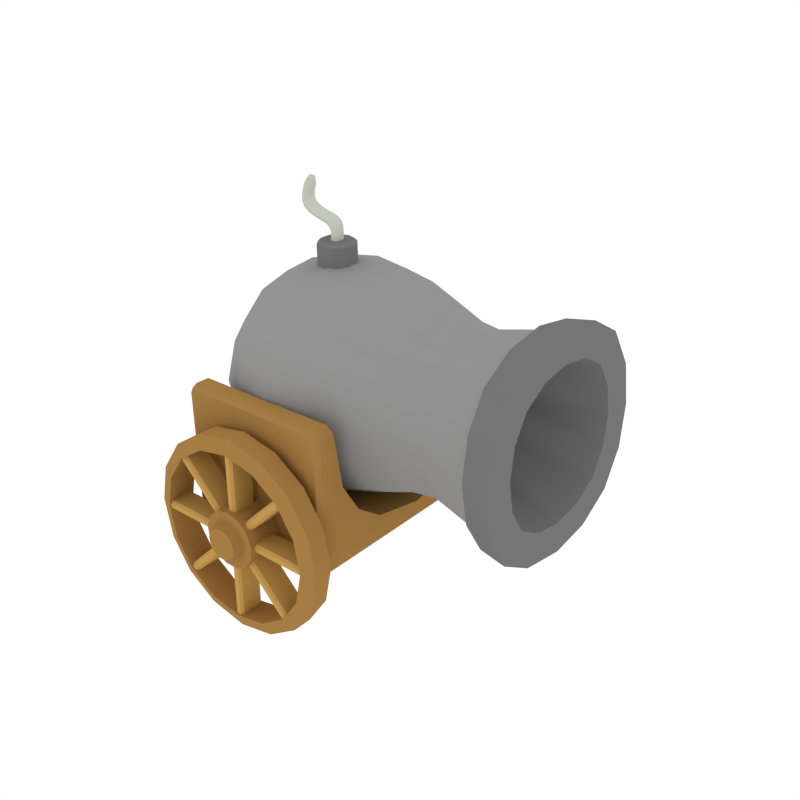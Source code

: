 # Source: Cannon.blend  (saved by Blender 2.79.0; exported with 4.5.12 LTS)
import bpy
from mathutils import Matrix  # noqa: F401  (used for matrix-valued properties, if any)

bpy.ops.wm.read_factory_settings(use_empty=True)
scene = bpy.context.scene
scene.name = 'Scene'

# ---- collections
col_collection_1 = bpy.data.collections.new('Collection 1'); scene.collection.children.link(col_collection_1)

# ---- materials (node trees are filled in below, after node groups)
mat_wood = bpy.data.materials.new('Wood')
mat_wood.alpha_threshold = 0.0
mat_wood.diffuse_color = (0.3757, 0.2029, 0.05871, 1.0)
mat_wood.roughness = 0.5
mat_darkmetal = bpy.data.materials.new('DarkMetal')
mat_darkmetal.alpha_threshold = 0.0
mat_darkmetal.diffuse_color = (0.2957, 0.2957, 0.2957, 1.0)
mat_darkmetal.roughness = 0.5
mat_metal = bpy.data.materials.new('Metal')
mat_metal.alpha_threshold = 0.0
mat_metal.diffuse_color = (0.1789, 0.1789, 0.1789, 1.0)
mat_metal.roughness = 0.5
mat_white = bpy.data.materials.new('White')
mat_white.alpha_threshold = 0.0
mat_white.diffuse_color = (0.5648, 0.5926, 0.5061, 1.0)
mat_white.roughness = 0.5
mat_wood_light = bpy.data.materials.new('Wood_Light')
mat_wood_light.alpha_threshold = 0.0
mat_wood_light.diffuse_color = (0.5382, 0.3147, 0.08693, 1.0)
mat_wood_light.roughness = 0.5

# ---- node groups
ng_auto_smooth = bpy.data.node_groups.new('Auto Smooth', 'GeometryNodeTree')
_s = ng_auto_smooth.interface.new_socket(name='Geometry', in_out='OUTPUT', socket_type='NodeSocketGeometry')
_s = ng_auto_smooth.interface.new_socket(name='Geometry', in_out='INPUT', socket_type='NodeSocketGeometry')
_s = ng_auto_smooth.interface.new_socket(name='Angle', in_out='INPUT', socket_type='NodeSocketFloat')
_s.subtype = 'ANGLE'
_s.min_value = 0.0
_s.max_value = 3.142
ng_auto_smooth.is_modifier = True
_N = ng_auto_smooth.nodes; _L = ng_auto_smooth.links
n0 = _N.new('NodeGroupOutput'); n0.name = 'Group Output'; n0.location = (480, -100)
n1 = _N.new('NodeGroupInput'); n1.name = 'Group Input'; n1.location = (-420, -300)
n2 = _N.new('NodeGroupInput'); n2.name = 'Group Input.001'; n2.location = (-60, -100)
n3 = _N.new('GeometryNodeSetShadeSmooth'); n3.name = 'Set Shade Smooth'; n3.location = (120, -100)
n3.domain = 'EDGE'
n4 = _N.new('GeometryNodeSetShadeSmooth'); n4.name = 'Set Shade Smooth.001'; n4.location = (300, -100)
n5 = _N.new('GeometryNodeInputMeshEdgeAngle'); n5.name = 'Edge Angle'; n5.location = (-420, -220)
n6 = _N.new('GeometryNodeInputEdgeSmooth'); n6.name = 'Is Edge Smooth'; n6.location = (-60, -160)
n7 = _N.new('GeometryNodeInputShadeSmooth'); n7.name = 'Is Face Smooth'; n7.location = (-240, -340)
n8 = _N.new('FunctionNodeBooleanMath'); n8.name = 'Boolean Math'; n8.location = (-60, -220)
n9 = _N.new('FunctionNodeCompare'); n9.name = 'Compare'; n9.location = (-240, -180)
n9.operation = 'LESS_EQUAL'
_L.new(n5.outputs[0], n9.inputs[0])
_L.new(n4.outputs[0], n0.inputs[0])
_L.new(n1.outputs[1], n9.inputs[1])
_L.new(n9.outputs[0], n8.inputs[0])
_L.new(n7.outputs[0], n8.inputs[1])
_L.new(n2.outputs[0], n3.inputs[0])
_L.new(n6.outputs[0], n3.inputs[1])
_L.new(n3.outputs[0], n4.inputs[0])
_L.new(n8.outputs[0], n3.inputs[2])
n0.is_active_output = True

# ---- material node trees

# ---- world
world_world = bpy.data.worlds.new('World'); scene.world = world_world
world_world.color = (1.0, 1.0, 1.0)
world_world.use_sun_shadow = False
world_world.sun_shadow_jitter_overblur = 0.0
world_world.cycles.sampling_method = 'NONE'
world_world.cycles.sample_map_resolution = 256

# ---- meshes
me_cube_048 = bpy.data.meshes.new('Cube.048')
me_cube_048.from_pydata([(-0.7577, 0.962, -0.2261), (-0.7577, 0.5113, -0.2261), (-0.7577, -2.836e-08, -0.2261), (-0.7577, -0.5113, -0.2261), (-0.7577, -0.962, -0.2261), (-0.7698, -0.962, 0.5102), (-0.7617, -0.5113, 0.01619), (-0.7601, -2.836e-08, -0.08261), (-0.7617, 0.5113, 0.01619), (-0.7698, 0.962, 0.5102), (0.7737, -1.057, -0.201), (0.7737, -0.962, -0.201), (0.7737, -0.5113, -0.201), (0.7737, -3.174e-08, -0.201), (0.7737, 0.5113, -0.201), (0.7737, 0.962, -0.201), (0.7617, 0.962, 0.5353), (0.7698, 0.5113, 0.0413), (0.7714, -3.173e-08, -0.0575), (0.7698, -0.5113, 0.0413), (0.7617, -0.962, 0.5353), (-0.7577, -0.7783, -0.2261), (-0.7648, -0.7783, 0.2079), (0.7737, -0.7783, -0.201), (0.7666, -0.7783, 0.233), (-0.7577, 0.7765, -0.2261), (-0.7648, 0.7765, 0.2059), (0.7737, 0.7765, -0.201), (0.7666, 0.7765, 0.231), (-0.7587, 1.057, -0.1646), (-0.6961, 1.057, -0.2251), (-0.7577, 0.9778, -0.2261), (-0.6961, -1.057, -0.2251), (-0.7587, -1.057, -0.1646), (-0.7577, -0.9778, -0.2261), (-0.7786, -1.057, 1.046), (-0.718, -1.057, 1.109), (-0.7786, -1.047, 1.047), (-0.718, 1.057, 1.109), (-0.7786, 1.057, 1.046), (-0.7786, 1.047, 1.047), (0.7122, 1.057, -0.202), (0.7727, 1.057, -0.1395), (0.7737, 0.9778, -0.201), (0.7529, 1.057, 1.071), (0.6903, 1.057, 1.132), (0.7529, 1.047, 1.072), (0.6903, -1.057, 1.132), (0.7529, -1.057, 1.071), (0.7529, -1.047, 1.072), (0.7316, -1.239, -0.1603), (0.7737, -1.185, -0.201), (-0.7176, -1.239, -0.1467), (-0.7587, -1.185, -0.1646), (-0.6797, -1.239, -0.1834), (-0.6961, -1.185, -0.2251), (-0.7002, -1.239, 1.068), (-0.718, -1.185, 1.109), (-0.7369, -1.239, 1.03), (-0.7786, -1.185, 1.046), (-0.6797, 1.239, -0.1834), (-0.6961, 1.185, -0.2251), (-0.7176, 1.239, -0.1467), (-0.7587, 1.185, -0.1646), (-0.7369, 1.239, 1.03), (-0.7786, 1.185, 1.046), (-0.7002, 1.239, 1.068), (-0.718, 1.185, 1.109), (0.7117, -1.239, 1.053), (0.7529, -1.185, 1.071), (0.6738, -1.239, 1.09), (0.6903, -1.185, 1.132), (0.731, 1.239, -0.123), (0.7727, 1.185, -0.1395), (0.6943, 1.239, -0.1609), (0.7122, 1.185, -0.202), (0.6738, 1.239, 1.09), (0.6903, 1.185, 1.132), (0.7117, 1.239, 1.053), (0.7529, 1.185, 1.071), (-0.9146, 0.4157, 1.395), (0.3284, 0.9318, 1.4), (1.042, 0.3106, 0.2875), (-0.3751, -0.9318, 1.388), (0.3502, -0.3999, 0.0682), (-0.3838, -0.3999, 1.92), (2.203, -0.4028, 1.969), (1.018, -0.3106, 1.735), (1.025, 0.7238, 1.322), (1.035, -0.7238, 0.7007), (2.212, 0.9386, 1.433), (2.225, -0.9386, 0.628), (2.234, 0.4028, 0.09229), (1.791, 0.3305, 0.2535), (1.784, -0.7702, 0.693), (1.773, 0.7702, 1.354), (1.766, -0.3305, 1.794), (1.784, 0.7702, 0.693), (1.773, -0.7702, 1.354), (2.212, -0.9386, 1.433), (2.225, 0.9386, 0.628), (1.025, -0.7238, 1.322), (1.035, 0.7238, 0.7007), (-0.362, -0.9318, 0.5885), (0.3415, 0.9318, 0.6), (-0.901, 0.4157, 0.5638), (-0.901, -0.4157, 0.5638), (1.766, 0.3305, 1.794), (1.791, -0.3305, 0.2535), (2.234, -0.4028, 0.09229), (1.018, 0.3106, 1.735), (2.203, 0.4028, 1.969), (-0.3838, 0.3999, 1.92), (0.3502, 0.3999, 0.0682), (1.042, -0.3106, 0.2875), (-0.9146, -0.4157, 1.395), (-0.3533, 0.3999, 0.05667), (0.3197, 0.3999, 1.931), (-0.362, 0.9318, 0.5885), (0.3415, -0.9318, 0.6), (0.3197, -0.3999, 1.931), (-0.3533, -0.3999, 0.05667), (0.3284, -0.9318, 1.4), (-0.3751, 0.9318, 1.388), (1.426, -0.238, 1.256), (1.434, -0.238, 0.7798), (1.434, 0.238, 0.7798), (1.426, 0.238, 1.256), (2.23, 0.6642, 0.7459), (2.215, -0.285, 1.695), (2.221, 0.6642, 1.316), (2.215, 0.285, 1.695), (2.237, -0.285, 0.3668), (2.221, -0.6642, 1.316), (2.23, -0.6642, 0.7459), (2.237, 0.285, 0.3668), (-0.6653, -0.3823, 0.2307), (-0.6839, -0.7526, 1.366), (-0.69, 0.3823, 1.736), (-0.6714, 0.7526, 0.601), (-0.3055, 0.7328, 0.2565), (0.3441, 0.7328, 1.733), (0.692, 0.8296, 0.6496), (0.6998, 0.356, 0.1761), (0.6726, -0.356, 1.835), (0.692, -0.8296, 0.6496), (0.3681, -0.7328, 0.2675), (-0.3296, -0.7328, 1.722), (1.392, 0.6815, 0.7246), (1.398, 0.2925, 0.3356), (1.376, -0.2925, 1.699), (1.392, -0.6815, 0.7246), (1.039, 0.5692, 0.4421), (1.039, -0.5692, 0.4421), (1.021, -0.5692, 1.58), (1.021, 0.5692, 1.58), (2.249, 0.915, 0.6385), (2.257, 0.3927, 0.1163), (2.227, -0.3927, 1.946), (2.249, -0.915, 0.6385), (2.207, -0.7381, 1.769), (1.769, 0.6057, 1.629), (1.789, 0.6057, 0.4179), (2.231, -0.7381, 0.2927), (1.769, -0.6057, 1.629), (2.207, 0.7381, 1.769), (2.231, 0.7381, 0.2927), (1.789, -0.6057, 0.4179), (1.941, -0.3547, 0.1995), (1.922, -0.8266, 1.381), (1.934, 0.8266, 0.6713), (1.914, 0.3547, 1.852), (-0.6714, -0.7526, 0.601), (-0.6839, 0.7526, 1.366), (0.6804, 0.8296, 1.362), (0.6804, -0.8296, 1.362), (1.382, 0.6815, 1.31), (1.382, -0.6815, 1.31), (2.236, 0.915, 1.424), (2.236, -0.915, 1.424), (1.934, -0.8266, 0.6713), (1.922, 0.8266, 1.381), (1.779, 0.8247, 1.024), (1.779, -0.8247, 1.024), (2.219, -1.005, 1.031), (2.219, 1.005, 1.031), (1.03, -0.7751, 1.011), (1.03, 0.7751, 1.011), (-0.4196, -0.9978, 0.9875), (0.3138, 0.9978, 0.9995), (-1.003, 0.4452, 0.9779), (-0.6653, 0.3823, 0.2307), (-0.69, -0.3823, 1.736), (0.6998, -0.356, 0.1761), (0.6726, 0.356, 1.835), (1.398, -0.2925, 0.3356), (1.376, 0.2925, 1.699), (2.257, -0.3927, 0.1163), (2.227, 0.3927, 1.946), (1.941, 0.3547, 0.1995), (1.914, -0.3547, 1.852), (-1.003, -0.4452, 0.9779), (-0.9959, -2.927e-08, 0.5328), (1.765, -3.538e-08, 1.848), (1.792, -3.541e-08, 0.1989), (2.235, -3.638e-08, 0.0258), (1.017, -3.373e-08, 1.786), (2.202, -3.635e-08, 2.036), (0.2975, -3.215e-08, 1.997), (-0.4032, -3.057e-08, -0.01017), (1.043, -3.376e-08, 0.2363), (-1.01, -2.926e-08, 1.423), (0.3681, 0.7328, 0.2675), (-0.3296, 0.7328, 1.722), (-0.3055, -0.7328, 0.2565), (0.3441, -0.7328, 1.733), (0.3138, -0.9978, 0.9995), (-0.4196, 0.9978, 0.9875), (-0.436, -3.053e-08, 1.985), (0.3302, -3.219e-08, 0.001854), (-0.002347, 0.4214, 0.01227), (-0.03454, 0.4214, 1.976), (-0.01154, 0.9819, 0.5727), (-0.01154, -0.9819, 0.5727), (-0.03454, -0.4214, 1.976), (-0.002347, -0.4214, 0.01227), (-0.02535, -0.9819, 1.415), (-0.02535, 0.9819, 1.415), (2.217, -0.5223, 1.553), (2.234, -0.5223, 0.5086), (1.53, 0.4383, 0.7974), (1.533, 0.222, 0.5812), (1.519, -0.222, 1.458), (1.53, -0.4383, 0.7974), (1.523, 0.4383, 1.241), (1.523, -0.4383, 1.241), (1.43, -0.2549, 1.018), (1.533, -0.222, 0.5812), (1.519, 0.222, 1.458), (1.43, 0.2548, 1.018), (1.434, -3.463e-08, 0.763), (1.426, -3.462e-08, 1.273), (2.217, 0.5223, 1.553), (2.226, 0.7112, 1.031), (2.226, -0.7112, 1.031), (2.237, -3.639e-08, 0.3197), (2.234, 0.5223, 0.5086), (2.214, -3.637e-08, 1.742), (-0.5503, -0.6359, 0.3493), (-0.5711, -0.6359, 1.621), (-0.5503, 0.6359, 0.3493), (-0.5711, 0.6359, 1.621), (0.7022, -0.6525, 0.3533), (0.6808, -0.6525, 1.658), (0.7022, 0.6525, 0.3533), (0.6808, 0.6525, 1.658), (1.378, 0.536, 1.553), (1.396, 0.536, 0.4812), (1.396, -0.536, 0.4812), (1.378, -0.536, 1.553), (2.23, 0.7196, 1.751), (2.254, 0.7196, 0.3116), (2.254, -0.7196, 0.3116), (2.23, -0.7196, 1.751), (1.917, -0.65, 1.676), (1.917, 0.65, 1.676), (1.938, 0.65, 0.376), (1.938, -0.65, 0.376), (-0.7441, -0.8059, 0.9822), (-0.7441, 0.8059, 0.9822), (0.6809, 0.8884, 1.006), (0.6809, -0.8884, 1.006), (1.387, 0.7298, 1.017), (1.387, -0.7298, 1.017), (2.242, 0.9798, 1.031), (2.242, -0.9798, 1.031), (1.928, -0.8851, 1.026), (1.928, 0.8851, 1.026), (-0.7309, -2.985e-08, 0.1763), (-0.7573, -2.982e-08, 1.788), (0.6955, -3.299e-08, 0.1172), (0.6663, -3.296e-08, 1.894), (1.399, -3.675e-08, 0.2874), (1.375, -3.231e-08, 1.747), (2.258, -3.65e-08, 0.05144), (2.226, -3.646e-08, 2.011), (1.942, -3.574e-08, 0.141), (1.913, -3.571e-08, 1.911), (1.526, 0.4693, 1.019), (-1.116, -2.902e-08, 0.9761), (0.03339, 0.7722, 0.2226), (0.008066, 0.7722, 1.767), (0.03339, -0.7722, 0.2226), (0.008066, -0.7722, 1.767), (-0.05762, -1.051, 0.9934), (-0.05762, 1.051, 0.9934), (-0.07485, -3.133e-08, 2.045), (-0.04038, -3.137e-08, -0.05793), (1.607, 0.3744, 0.6462), (1.534, -3.528e-08, 0.5501), (1.519, -3.532e-08, 1.489), (1.595, -0.3744, 1.395), (1.526, -0.4693, 1.019), (1.607, -0.3744, 0.6462), (1.595, 0.3744, 1.395), (1.43, -3.517e-08, 1.018), (1.951, -0.3848, 1.923), (1.959, 0.8968, 1.411), (1.972, -0.8968, 0.6418), (1.98, 0.3848, 0.1299), (1.959, -0.8968, 1.411), (1.972, 0.8968, 0.6418), (1.98, -0.3848, 0.1299), (1.951, 0.3848, 1.923), (1.954, -0.7053, 1.732), (1.977, -0.7053, 0.3214), (1.954, 0.7053, 1.732), (1.977, 0.7053, 0.3214), (1.965, -0.9603, 1.027), (1.965, 0.9603, 1.027), (1.981, -3.582e-08, 0.06642), (1.95, -3.579e-08, 1.987), (-0.1241, 0.1791, 1.859), (-0.01886, 0.1449, 1.862), (0.04619, 0.05536, 1.864), (0.04619, -0.05536, 1.864), (-0.01886, -0.1449, 1.862), (-0.1241, -0.1791, 1.859), (-0.2294, -0.1449, 1.856), (-0.2944, -0.05536, 1.855), (-0.2944, 0.05536, 1.855), (-0.2294, 0.1449, 1.856), (-0.1334, 0.1521, 2.217), (-0.1328, 0.1791, 2.192), (-0.04405, 0.1231, 2.22), (-0.02752, 0.1449, 2.194), (0.01119, 0.04701, 2.221), (0.03753, 0.05536, 2.196), (0.01119, -0.04701, 2.221), (0.03753, -0.05536, 2.196), (-0.04405, -0.1231, 2.22), (-0.02752, -0.1449, 2.194), (-0.1334, -0.1521, 2.217), (-0.1328, -0.1791, 2.192), (-0.2228, -0.1231, 2.215), (-0.238, -0.1449, 2.189), (-0.2781, -0.04701, 2.213), (-0.3031, -0.05536, 2.187), (-0.2781, 0.04701, 2.213), (-0.3031, 0.05536, 2.187), (-0.2228, 0.1231, 2.215), (-0.238, 0.1449, 2.189), (-0.2247, -4.397e-08, 2.442), (-0.2463, 0.06089, 2.4), (-0.1258, 0.06089, 2.254), (-0.08139, -4.346e-08, 2.268), (-0.1701, -4.707e-08, 2.241), (-0.3824, 0.06089, 2.44), (-0.2463, -0.06089, 2.4), (-0.1258, -0.06089, 2.254), (-0.3923, -9.292e-08, 2.651), (-0.3824, -0.06089, 2.44), (-0.3553, -3.931e-08, 2.479), (-0.4094, -3.495e-08, 2.401), (-0.4019, -1.122e-07, 2.737), (-0.4677, -9.393e-08, 2.665), (-0.43, 0.06089, 2.658), (-0.43, -0.06089, 2.658), (-0.4565, -0.06089, 2.524), (-0.4565, 0.06089, 2.524), (-0.5004, -5.222e-08, 2.498), (-0.4127, -5.822e-08, 2.55), (-0.1508, -0.06089, 2.361), (-0.1873, -4.853e-08, 2.322), (-0.1508, 0.06089, 2.361), (-0.1142, -5.002e-08, 2.4), (-0.2679, -4.018e-08, 2.358), (-0.1327, -0.06089, 2.175), (-0.1785, -3.777e-08, 2.185), (-0.1327, 0.06089, 2.175), (-0.08698, -3.231e-08, 2.165), (-0.3121, -0.06089, 2.415), (-0.3307, -3.729e-08, 2.373), (-0.3121, 0.06089, 2.415), (-0.2934, -4.073e-08, 2.457), (-0.4372, -0.06089, 2.475), (-0.4754, -3.823e-08, 2.442), (-0.4372, 0.06089, 2.475), (-0.3989, -4.379e-08, 2.508), (-0.3621, 0.04567, 2.469), (-0.4027, 0.04567, 2.41), (-0.4027, -0.04567, 2.41), (-0.3621, -0.04567, 2.469), (-0.409, -0.04567, 2.717), (-0.4328, -1.097e-07, 2.734), (-0.409, 0.04567, 2.717), (-0.3851, -1.054e-07, 2.7), (-0.4017, -0.04567, 2.653), (-0.4236, 0.04567, 2.543), (-0.4583, 0.04567, 2.663), (-0.4894, -0.04567, 2.505), (-0.4236, -0.04567, 2.543), (-0.4017, 0.04567, 2.653), (-0.4894, 0.04567, 2.505), (-0.4583, -0.04567, 2.663), (-0.4507, -0.06089, 2.585), (-0.4507, 0.06089, 2.585), (-0.4944, -7.232e-08, 2.572), (-0.407, -7.661e-08, 2.598), (-0.1782, -0.04567, 2.332), (-0.1907, -0.06089, 2.384), (-0.1234, -0.04567, 2.39), (-0.1285, -0.06089, 2.321), (-0.1782, 0.04567, 2.332), (-0.2202, -4.386e-08, 2.344), (-0.1702, -5.075e-08, 2.289), (-0.1234, 0.04567, 2.39), (-0.1907, 0.06089, 2.384), (-0.1285, 0.06089, 2.321), (-0.1611, -4.756e-08, 2.425), (-0.08681, -4.933e-08, 2.353), (-0.2625, -0.04567, 2.368), (-0.2625, 0.04567, 2.368), (-0.159, 0.04567, 2.244), (-0.159, -0.04567, 2.244), (-0.09248, 0.04567, 2.265), (-0.2301, 0.04567, 2.431), (-0.2301, -0.04567, 2.431), (-0.09248, -0.04567, 2.265), (-0.1671, 0.04567, 2.183), (-0.1671, -0.04567, 2.183), (-0.09842, 0.04567, 2.168), (-0.09842, -0.04567, 2.168), (-0.3261, -0.04567, 2.384), (-0.2981, -0.04567, 2.447), (-0.3261, 0.04567, 2.384), (-0.2981, 0.04567, 2.447), (-0.4659, -0.04567, 2.45), (-0.4085, -0.04567, 2.5), (-0.4659, 0.04567, 2.45), (-0.4085, 0.04567, 2.5), (-0.4334, -0.03383, 2.711), (-0.3954, -0.03383, 2.692), (-0.4334, 0.03383, 2.711), (-0.3954, 0.03383, 2.692), (-0.4179, -0.04567, 2.595), (-0.4179, 0.04567, 2.595), (-0.4835, 0.04567, 2.576), (-0.4835, -0.04567, 2.576), (-0.1598, 0.04567, 2.297), (-0.2128, 0.04567, 2.354), (-0.1598, -0.04567, 2.297), (-0.2128, -0.04567, 2.354), (-0.09724, 0.04567, 2.345), (-0.1685, 0.04567, 2.415), (-0.1685, -0.04567, 2.415), (-0.09724, -0.04567, 2.345)], [], [(47, 71, 69, 48), (60, 62, 64, 66, 76, 78, 72, 74), (77, 45, 44, 79), (50, 68, 70, 56, 58, 52, 54), (61, 30, 29, 63), (29, 39, 65, 63), (32, 10, 51, 55), (43, 42, 44, 46, 16, 15), (28, 26, 8, 17), (17, 8, 7, 18), (18, 7, 6, 19), (24, 22, 5, 20), (46, 45, 38, 40, 9, 16), (38, 67, 65, 39), (34, 33, 35, 37, 5, 4), (25, 27, 14, 1), (1, 14, 13, 2), (2, 13, 12, 3), (21, 23, 11, 4), (20, 5, 37, 36, 47, 49), (0, 9, 40, 39, 29, 31), (11, 20, 49, 48, 10), (27, 28, 17, 14), (14, 17, 18, 13), (13, 18, 19, 12), (23, 24, 20, 11), (32, 55, 53, 33), (4, 11, 10, 32, 34), (21, 22, 6, 3), (3, 6, 7, 2), (2, 7, 8, 1), (25, 26, 9, 0), (31, 30, 41, 43, 15, 0), (4, 5, 22, 21), (12, 19, 24, 23), (3, 12, 23, 21), (19, 6, 22, 24), (1, 8, 26, 25), (15, 16, 28, 27), (0, 15, 27, 25), (16, 9, 26, 28), (29, 30, 31), (32, 33, 34), (35, 36, 37), (38, 39, 40), (41, 42, 43), (44, 45, 46), (47, 48, 49), (53, 59, 35, 33), (77, 67, 38, 45), (73, 79, 44, 42), (41, 75, 73, 42), (61, 75, 41, 30), (47, 36, 57, 71), (57, 36, 35, 59), (54, 52, 53, 55), (66, 64, 65, 67), (74, 72, 73, 75), (70, 68, 69, 71), (62, 60, 61, 63), (58, 56, 57, 59), (78, 76, 77, 79), (52, 58, 59, 53), (55, 51, 50, 54), (51, 69, 68, 50), (71, 57, 56, 70), (75, 61, 60, 74), (63, 65, 64, 62), (67, 77, 76, 66), (79, 73, 72, 78), (10, 48, 69, 51), (80, 190, 289, 211), (80, 211, 279, 138), (80, 138, 251, 173), (80, 173, 269, 190), (81, 189, 295, 227), (81, 227, 291, 141), (81, 141, 255, 174), (81, 174, 270, 189), (82, 210, 280, 143), (82, 152, 257, 149), (82, 149, 282, 210), (83, 188, 294, 226), (83, 226, 293, 147), (83, 147, 249, 137), (83, 137, 268, 188), (84, 225, 297, 219), (84, 219, 280, 193), (84, 193, 252, 146), (84, 146, 292, 225), (85, 224, 296, 218), (85, 218, 279, 192), (85, 192, 249, 147), (85, 147, 293, 224), (306, 321, 287, 200), (306, 200, 264, 314), (86, 160, 263, 158), (86, 158, 285, 207), (82, 143, 254, 152), (87, 206, 281, 144), (87, 154, 259, 150), (87, 150, 283, 206), (87, 144, 253, 154), (88, 187, 270, 174), (88, 155, 256, 176), (88, 176, 272, 187), (88, 174, 255, 155), (89, 186, 271, 145), (89, 153, 258, 151), (89, 151, 273, 186), (307, 319, 277, 181), (307, 181, 265, 316), (90, 165, 260, 178), (90, 178, 274, 185), (308, 318, 276, 180), (308, 180, 267, 315), (91, 163, 262, 159), (91, 159, 275, 184), (309, 320, 286, 199), (309, 199, 266, 317), (92, 166, 261, 157), (92, 157, 284, 205), (93, 204, 282, 149), (93, 149, 257, 162), (93, 162, 266, 199), (93, 199, 286, 204), (94, 183, 273, 151), (94, 151, 258, 167), (94, 167, 267, 180), (94, 180, 276, 183), (95, 182, 272, 176), (95, 176, 256, 161), (95, 161, 265, 181), (95, 181, 277, 182), (96, 203, 283, 150), (96, 150, 259, 164), (96, 164, 264, 200), (96, 200, 287, 203), (97, 162, 257, 148), (97, 148, 272, 182), (97, 182, 277, 170), (97, 170, 266, 162), (98, 164, 259, 177), (98, 177, 273, 183), (98, 183, 276, 169), (98, 169, 264, 164), (310, 314, 264, 169), (310, 169, 276, 318), (99, 184, 275, 179), (99, 179, 263, 160), (311, 317, 266, 170), (311, 170, 277, 319), (100, 185, 274, 156), (100, 156, 261, 166), (89, 145, 252, 153), (101, 154, 253, 175), (101, 186, 273, 177), (101, 177, 259, 154), (101, 175, 271, 186), (102, 152, 254, 142), (102, 187, 272, 148), (102, 148, 257, 152), (103, 214, 292, 223), (103, 223, 294, 188), (103, 188, 268, 172), (103, 172, 248, 214), (104, 212, 290, 222), (104, 222, 295, 189), (104, 189, 270, 142), (104, 142, 254, 212), (105, 191, 278, 202), (105, 202, 289, 190), (105, 190, 269, 139), (105, 139, 250, 191), (106, 136, 248, 172), (106, 172, 268, 201), (106, 201, 289, 202), (106, 202, 278, 136), (107, 161, 256, 196), (107, 196, 283, 203), (107, 203, 287, 171), (107, 171, 265, 161), (108, 167, 258, 195), (108, 195, 282, 204), (108, 204, 286, 168), (108, 168, 267, 167), (312, 315, 267, 168), (312, 168, 286, 320), (109, 205, 284, 197), (109, 197, 262, 163), (102, 142, 270, 187), (110, 155, 255, 194), (110, 206, 283, 196), (110, 196, 256, 155), (313, 316, 265, 171), (313, 171, 287, 321), (111, 207, 285, 198), (111, 198, 260, 165), (112, 221, 291, 213), (112, 213, 251, 138), (112, 138, 279, 218), (112, 218, 296, 221), (113, 220, 290, 212), (113, 212, 254, 143), (113, 143, 280, 219), (113, 219, 297, 220), (110, 194, 281, 206), (114, 153, 252, 193), (114, 210, 282, 195), (114, 195, 258, 153), (115, 201, 268, 137), (115, 137, 249, 192), (115, 192, 279, 211), (115, 211, 289, 201), (116, 191, 250, 140), (116, 140, 290, 220), (116, 220, 297, 209), (116, 209, 278, 191), (117, 194, 255, 141), (117, 141, 291, 221), (117, 221, 296, 208), (117, 208, 281, 194), (118, 140, 250, 139), (118, 139, 269, 217), (118, 217, 295, 222), (118, 222, 290, 140), (119, 146, 252, 145), (119, 145, 271, 216), (119, 216, 294, 223), (119, 223, 292, 146), (120, 144, 281, 208), (120, 208, 296, 224), (120, 224, 293, 215), (120, 215, 253, 144), (121, 136, 278, 209), (121, 209, 297, 225), (121, 225, 292, 214), (121, 214, 248, 136), (122, 216, 271, 175), (122, 175, 253, 215), (122, 215, 293, 226), (122, 226, 294, 216), (123, 217, 269, 173), (123, 173, 251, 213), (123, 213, 291, 227), (123, 227, 295, 217), (134, 229, 303, 233), (231, 299, 245, 135), (133, 244, 302, 235), (233, 302, 244, 134), (132, 245, 299, 237), (235, 301, 228, 133), (131, 247, 300, 238), (237, 303, 229, 132), (243, 128, 156, 274), (124, 236, 305, 241), (124, 241, 300, 232), (124, 232, 301, 235), (124, 235, 302, 236), (125, 237, 299, 240), (125, 240, 305, 236), (125, 236, 302, 233), (125, 233, 303, 237), (126, 231, 298, 230), (126, 230, 288, 239), (126, 239, 305, 240), (126, 240, 299, 231), (127, 239, 288, 234), (127, 234, 304, 238), (127, 238, 300, 241), (127, 241, 305, 239), (130, 242, 304, 234), (238, 304, 242, 131), (129, 228, 301, 232), (234, 288, 243, 130), (128, 243, 288, 230), (232, 300, 247, 129), (230, 298, 246, 128), (157, 135, 245, 284), (156, 128, 246, 261), (263, 228, 129, 158), (159, 134, 244, 275), (179, 133, 228, 263), (178, 130, 243, 274), (247, 131, 198, 285), (284, 245, 132, 197), (198, 131, 242, 260), (244, 133, 179, 275), (197, 132, 229, 262), (229, 134, 159, 262), (260, 242, 130, 178), (246, 135, 157, 261), (158, 129, 247, 285), (111, 313, 321, 207), (111, 165, 316, 313), (109, 312, 320, 205), (109, 163, 315, 312), (100, 311, 319, 185), (100, 166, 317, 311), (99, 310, 318, 184), (99, 160, 314, 310), (92, 309, 317, 166), (92, 205, 320, 309), (91, 308, 315, 163), (91, 184, 318, 308), (90, 307, 316, 165), (90, 185, 319, 307), (86, 306, 314, 160), (86, 207, 321, 306), (135, 246, 298, 231), (331, 351, 333, 322), (324, 337, 339, 325), (325, 339, 341, 326), (326, 341, 343, 327), (327, 343, 345, 328), (328, 345, 347, 329), (329, 347, 349, 330), (330, 349, 351, 331), (322, 333, 335, 323), (323, 335, 337, 324), (322, 323, 324, 325, 326, 327, 328, 329, 330, 331), (335, 333, 332, 334), (337, 335, 334, 336), (339, 337, 336, 338), (341, 339, 338, 340), (343, 341, 340, 342), (345, 343, 342, 344), (347, 345, 344, 346), (349, 347, 346, 348), (351, 349, 348, 350), (333, 351, 350, 332), (334, 332, 350, 348, 346, 344, 342, 340, 338, 336), (352, 419, 454, 426), (352, 427, 455, 419), (352, 384, 434, 427), (352, 426, 436, 384), (353, 417, 450, 422), (353, 426, 454, 417), (353, 383, 436, 426), (353, 422, 435, 383), (354, 425, 431, 379), (354, 418, 453, 425), (354, 423, 449, 418), (354, 379, 429, 423), (355, 428, 432, 380), (355, 420, 456, 428), (355, 425, 453, 420), (355, 380, 431, 425), (356, 423, 429, 378), (356, 415, 449, 423), (356, 424, 451, 415), (356, 378, 430, 424), (357, 383, 435, 390), (357, 389, 436, 383), (357, 387, 440, 389), (357, 390, 439, 387), (358, 410, 455, 427), (358, 421, 452, 410), (358, 381, 433, 421), (358, 427, 434, 381), (359, 424, 430, 377), (359, 412, 451, 424), (359, 428, 456, 412), (359, 377, 432, 428), (360, 408, 446, 402), (360, 397, 445, 408), (360, 396, 442, 397), (360, 402, 444, 396), (361, 381, 434, 392), (361, 391, 433, 381), (361, 385, 437, 391), (361, 392, 438, 385), (362, 384, 436, 389), (362, 392, 434, 384), (362, 388, 438, 392), (362, 389, 440, 388), (363, 382, 433, 391), (363, 390, 435, 382), (363, 386, 439, 390), (363, 391, 437, 386), (364, 395, 443, 394), (364, 396, 444, 395), (364, 393, 442, 396), (364, 394, 441, 393), (365, 407, 448, 404), (365, 399, 447, 407), (365, 394, 443, 399), (365, 404, 441, 394), (366, 406, 447, 399), (366, 402, 446, 406), (366, 395, 444, 402), (366, 399, 443, 395), (367, 405, 445, 397), (367, 404, 448, 405), (367, 393, 441, 404), (367, 397, 442, 393), (368, 385, 438, 401), (368, 400, 437, 385), (368, 405, 448, 400), (368, 401, 445, 405), (369, 387, 439, 403), (369, 398, 440, 387), (369, 406, 446, 398), (369, 403, 447, 406), (370, 386, 437, 400), (370, 403, 439, 386), (370, 407, 447, 403), (370, 400, 448, 407), (371, 388, 440, 398), (371, 401, 438, 388), (371, 408, 445, 401), (371, 398, 446, 408), (372, 410, 452, 409), (372, 411, 455, 410), (372, 412, 456, 411), (372, 409, 451, 412), (373, 414, 450, 413), (373, 409, 452, 414), (373, 415, 451, 409), (373, 413, 449, 415), (374, 417, 454, 416), (374, 413, 450, 417), (374, 418, 449, 413), (374, 416, 453, 418), (375, 419, 455, 411), (375, 416, 454, 419), (375, 420, 453, 416), (375, 411, 456, 420), (376, 414, 452, 421), (376, 422, 450, 414), (376, 382, 435, 422), (376, 421, 433, 382), (114, 193, 280, 210)])
me_cube_048.polygons.foreach_set('use_smooth', [True] * 433)
me_cube_048.polygons.foreach_set('material_index', [0, 0, 0, 0, 0, 0, 0, 0, 0, 0, 0, 0, 0, 0, 0, 0, 0, 0, 0, 0, 0, 0, 0, 0, 0, 0, 0, 0, 0, 0, 0, 0, 0, 0, 0, 0, 0, 0, 0, 0, 0, 0, 0, 0, 0, 0, 0, 0, 0, 0, 0, 0, 0, 0, 0, 0, 0, 0, 0, 0, 0, 0, 0, 0, 0, 0, 0, 0, 0, 0, 0, 1, 1, 1, 1, 1, 1, 1, 1, 1, 1, 1, 1, 1, 1, 1, 1, 1, 1, 1, 1, 1, 1, 1, 2, 2, 2, 2, 1, 1, 1, 1, 1, 1, 1, 1, 1, 1, 1, 1, 2, 2, 2, 2, 2, 2, 2, 2, 2, 2, 2, 2, 1, 1, 1, 1, 1, 1, 1, 1, 1, 1, 1, 1, 1, 1, 1, 1, 1, 1, 1, 1, 1, 1, 1, 1, 2, 2, 2, 2, 2, 2, 2, 2, 1, 1, 1, 1, 1, 1, 1, 1, 1, 1, 1, 1, 1, 1, 1, 1, 1, 1, 1, 1, 1, 1, 1, 1, 1, 1, 1, 1, 1, 1, 1, 1, 2, 2, 2, 2, 1, 1, 1, 1, 2, 2, 2, 2, 1, 1, 1, 1, 1, 1, 1, 1, 1, 1, 1, 1, 1, 1, 1, 1, 1, 1, 1, 1, 1, 1, 1, 1, 1, 1, 1, 1, 1, 1, 1, 1, 1, 1, 1, 1, 1, 1, 1, 1, 1, 1, 1, 1, 1, 1, 1, 1, 2, 2, 2, 2, 2, 2, 2, 2, 2, 2, 2, 2, 2, 2, 2, 2, 2, 2, 2, 2, 2, 2, 2, 2, 2, 2, 2, 2, 2, 2, 2, 2, 2, 2, 2, 2, 2, 2, 2, 2, 2, 2, 2, 2, 2, 2, 2, 2, 2, 2, 2, 2, 2, 2, 2, 2, 2, 2, 2, 2, 2, 2, 2, 2, 2, 2, 2, 2, 2, 2, 2, 2, 2, 2, 2, 2, 2, 2, 2, 2, 2, 2, 2, 2, 2, 2, 3, 3, 3, 3, 3, 3, 3, 3, 3, 3, 3, 3, 3, 3, 3, 3, 3, 3, 3, 3, 3, 3, 3, 3, 3, 3, 3, 3, 3, 3, 3, 3, 3, 3, 3, 3, 3, 3, 3, 3, 3, 3, 3, 3, 3, 3, 3, 3, 3, 3, 3, 3, 3, 3, 3, 3, 3, 3, 3, 3, 3, 3, 3, 3, 3, 3, 3, 3, 3, 3, 3, 3, 3, 3, 3, 3, 3, 3, 3, 3, 3, 3, 3, 3, 3, 3, 3, 3, 3, 3, 3, 3, 3, 3, 3, 3, 3, 3, 3, 3, 1])
me_cube_048.materials.append(mat_wood)
me_cube_048.materials.append(mat_darkmetal)
me_cube_048.materials.append(mat_metal)
me_cube_048.materials.append(mat_white)
me_cube_048.use_remesh_preserve_volume = False
me_cube_048.use_remesh_preserve_attributes = False
me_cube_048.use_mirror_vertex_groups = False
me_cube_048.update()
me_cylinder_004 = bpy.data.meshes.new('Cylinder.004')
me_cylinder_004.from_pydata([(-3.883e-07, -1.542, -0.8075), (0.309, -1.542, -0.746), (0.309, -1.267, -0.746), (-3.883e-07, -1.267, -0.8075), (0.571, -1.542, -0.571), (0.571, -1.267, -0.571), (0.746, -1.542, -0.309), (0.746, -1.267, -0.309), (0.8075, -1.542, 2.118e-07), (0.8075, -1.267, 2.118e-07), (0.746, -1.542, 0.309), (0.746, -1.267, 0.309), (0.571, -1.542, 0.571), (0.571, -1.267, 0.571), (0.309, -1.542, 0.746), (0.309, -1.267, 0.746), (-2.648e-07, -1.542, 0.8075), (-2.648e-07, -1.267, 0.8075), (-0.309, -1.542, 0.746), (-0.309, -1.267, 0.746), (-0.571, -1.542, 0.571), (-0.571, -1.267, 0.571), (-0.746, -1.542, 0.309), (-0.746, -1.267, 0.309), (-0.8075, -1.542, 2.118e-07), (-0.8075, -1.267, 2.118e-07), (-0.746, -1.542, -0.309), (-0.746, -1.267, -0.309), (-0.571, -1.542, -0.571), (-0.571, -1.267, -0.571), (-0.309, -1.542, -0.746), (-0.309, -1.267, -0.746), (-3.883e-07, -1.542, -0.8621), (-4.06e-07, -1.496, -0.9367), (-4.06e-07, -1.314, -0.9367), (-3.883e-07, -1.267, -0.8621), (0.3585, -1.496, -0.8654), (0.3299, -1.542, -0.7965), (0.3299, -1.267, -0.7965), (0.3585, -1.314, -0.8654), (0.6624, -1.496, -0.6624), (0.6096, -1.542, -0.6096), (0.6096, -1.267, -0.6096), (0.6624, -1.314, -0.6624), (0.8654, -1.496, -0.3585), (0.7965, -1.542, -0.3299), (0.7965, -1.267, -0.3299), (0.8654, -1.314, -0.3585), (0.9367, -1.496, 2.118e-07), (0.8621, -1.542, 2.118e-07), (0.8621, -1.267, 2.118e-07), (0.9367, -1.314, 2.118e-07), (0.8654, -1.496, 0.3585), (0.7965, -1.542, 0.3299), (0.7965, -1.267, 0.3299), (0.8654, -1.314, 0.3585), (0.6624, -1.496, 0.6624), (0.6096, -1.542, 0.6096), (0.6096, -1.267, 0.6096), (0.6624, -1.314, 0.6624), (0.3585, -1.496, 0.8654), (0.3299, -1.542, 0.7965), (0.3299, -1.267, 0.7965), (0.3585, -1.314, 0.8654), (-2.648e-07, -1.496, 0.9367), (-2.648e-07, -1.542, 0.8621), (-2.648e-07, -1.267, 0.8621), (-2.648e-07, -1.314, 0.9367), (-0.3585, -1.496, 0.8654), (-0.3299, -1.542, 0.7965), (-0.3299, -1.267, 0.7965), (-0.3585, -1.314, 0.8654), (-0.6624, -1.496, 0.6624), (-0.6096, -1.542, 0.6096), (-0.6096, -1.267, 0.6096), (-0.6624, -1.314, 0.6624), (-0.8654, -1.496, 0.3585), (-0.7965, -1.542, 0.3299), (-0.7965, -1.267, 0.3299), (-0.8654, -1.314, 0.3585), (-0.9367, -1.496, 2.118e-07), (-0.8621, -1.542, 2.118e-07), (-0.8621, -1.267, 2.118e-07), (-0.9367, -1.314, 2.118e-07), (-0.8654, -1.496, -0.3585), (-0.7965, -1.542, -0.3299), (-0.7965, -1.267, -0.3299), (-0.8654, -1.314, -0.3585), (-0.6624, -1.496, -0.6624), (-0.6096, -1.542, -0.6096), (-0.6096, -1.267, -0.6096), (-0.6624, -1.314, -0.6624), (-0.3585, -1.496, -0.8654), (-0.3299, -1.542, -0.7965), (-0.3299, -1.267, -0.7965), (-0.3585, -1.314, -0.8654), (-3.177e-07, -1.241, 0.172), (-3.177e-07, -1.568, 0.172), (0.07993, -1.241, 0.1523), (0.07993, -1.568, 0.1523), (0.1416, -1.241, 0.09771), (0.1416, -1.568, 0.09771), (0.1707, -1.241, 0.02073), (0.1707, -1.568, 0.02073), (0.1608, -1.241, -0.06099), (0.1608, -1.568, -0.06099), (0.1141, -1.241, -0.1287), (0.1141, -1.568, -0.1287), (0.04116, -1.241, -0.167), (0.04116, -1.568, -0.167), (-0.04116, -1.241, -0.167), (-0.04116, -1.568, -0.167), (-0.1141, -1.241, -0.1287), (-0.1141, -1.568, -0.1287), (-0.1608, -1.241, -0.06099), (-0.1608, -1.568, -0.06099), (-0.1707, -1.241, 0.02073), (-0.1707, -1.568, 0.02073), (-0.1416, -1.241, 0.09771), (-0.1416, -1.568, 0.09771), (-0.07993, -1.241, 0.1523), (-0.07993, -1.568, 0.1523), (-3.177e-07, -1.149, 0.1494), (0.06945, -1.149, 0.1323), (0.06945, -1.66, 0.1323), (-3.177e-07, -1.66, 0.1494), (0.123, -1.149, 0.08489), (0.123, -1.66, 0.08489), (0.1484, -1.149, 0.01801), (0.1484, -1.66, 0.01801), (0.1397, -1.149, -0.05299), (0.1397, -1.66, -0.05299), (0.0991, -1.149, -0.1119), (0.0991, -1.66, -0.1119), (0.03576, -1.149, -0.1451), (0.03576, -1.66, -0.1451), (-0.03576, -1.149, -0.1451), (-0.03576, -1.66, -0.1451), (-0.0991, -1.149, -0.1119), (-0.0991, -1.66, -0.1119), (-0.1397, -1.149, -0.05299), (-0.1397, -1.66, -0.05299), (-0.1484, -1.149, 0.01801), (-0.1484, -1.66, 0.01801), (-0.123, -1.149, 0.08489), (-0.123, -1.66, 0.08489), (-0.06945, -1.149, 0.1323), (-0.06945, -1.66, 0.1323), (-3.53e-07, -1.241, 0.2711), (0.126, -1.241, 0.24), (0.126, -1.568, 0.24), (-3.53e-07, -1.568, 0.2711), (0.2231, -1.241, 0.154), (0.2231, -1.568, 0.154), (0.2691, -1.241, 0.03267), (0.2691, -1.568, 0.03267), (0.2535, -1.241, -0.09612), (0.2535, -1.568, -0.09612), (0.1798, -1.241, -0.2029), (0.1798, -1.568, -0.2029), (0.06487, -1.241, -0.2632), (0.06487, -1.568, -0.2632), (-0.06487, -1.241, -0.2632), (-0.06487, -1.568, -0.2632), (-0.1798, -1.241, -0.2029), (-0.1798, -1.568, -0.2029), (-0.2535, -1.241, -0.09612), (-0.2535, -1.568, -0.09612), (-0.2691, -1.241, 0.03267), (-0.2691, -1.568, 0.03267), (-0.2231, -1.241, 0.154), (-0.2231, -1.568, 0.154), (-0.126, -1.241, 0.24), (-0.126, -1.568, 0.24), (-0.5844, -1.527, 0.6145), (-0.5688, -1.504, 0.6301), (-0.6301, -1.504, 0.5688), (-0.6145, -1.527, 0.5844), (-0.5688, -1.305, 0.6301), (-0.5844, -1.283, 0.6145), (-0.6145, -1.283, 0.5844), (-0.6301, -1.305, 0.5688), (0.6301, -1.504, -0.5688), (0.6145, -1.527, -0.5844), (0.5844, -1.527, -0.6145), (0.5688, -1.504, -0.6301), (0.6145, -1.283, -0.5844), (0.6301, -1.305, -0.5688), (0.5688, -1.305, -0.6301), (0.5844, -1.283, -0.6145), (0.6145, -1.527, 0.5844), (0.6301, -1.504, 0.5688), (0.5688, -1.504, 0.6301), (0.5844, -1.527, 0.6145), (0.6301, -1.305, 0.5688), (0.6145, -1.283, 0.5844), (0.5844, -1.283, 0.6145), (0.5688, -1.305, 0.6301), (-0.5688, -1.504, -0.6301), (-0.5844, -1.527, -0.6145), (-0.6145, -1.527, -0.5844), (-0.6301, -1.504, -0.5688), (-0.5844, -1.283, -0.6145), (-0.5688, -1.305, -0.6301), (-0.6301, -1.305, -0.5688), (-0.6145, -1.283, -0.5844), (0.02125, -1.527, 0.8477), (0.04337, -1.504, 0.8477), (-0.04337, -1.504, 0.8477), (-0.02125, -1.527, 0.8477), (0.04337, -1.305, 0.8477), (0.02125, -1.283, 0.8477), (-0.02125, -1.283, 0.8477), (-0.04337, -1.305, 0.8477), (0.04337, -1.504, -0.8477), (0.02125, -1.527, -0.8477), (-0.02125, -1.527, -0.8477), (-0.04337, -1.504, -0.8477), (0.02125, -1.283, -0.8477), (0.04337, -1.305, -0.8477), (-0.04337, -1.305, -0.8477), (-0.02125, -1.283, -0.8477), (-0.8477, -1.527, 0.02125), (-0.8477, -1.504, 0.04337), (-0.8477, -1.504, -0.04337), (-0.8477, -1.527, -0.02125), (-0.8477, -1.305, 0.04337), (-0.8477, -1.283, 0.02125), (-0.8477, -1.283, -0.02125), (-0.8477, -1.305, -0.04337), (0.8477, -1.504, 0.04337), (0.8477, -1.527, 0.02125), (0.8477, -1.527, -0.02125), (0.8477, -1.504, -0.04337), (0.8477, -1.283, 0.02125), (0.8477, -1.305, 0.04337), (0.8477, -1.305, -0.04337), (0.8477, -1.283, -0.02125), (-3.883e-07, 1.542, -0.8075), (0.309, 1.542, -0.746), (0.309, 1.267, -0.746), (-3.883e-07, 1.267, -0.8075), (0.571, 1.542, -0.571), (0.571, 1.267, -0.571), (0.746, 1.542, -0.309), (0.746, 1.267, -0.309), (0.8075, 1.542, 2.118e-07), (0.8075, 1.267, 2.118e-07), (0.746, 1.542, 0.309), (0.746, 1.267, 0.309), (0.571, 1.542, 0.571), (0.571, 1.267, 0.571), (0.309, 1.542, 0.746), (0.309, 1.267, 0.746), (-2.648e-07, 1.542, 0.8075), (-2.648e-07, 1.267, 0.8075), (-0.309, 1.542, 0.746), (-0.309, 1.267, 0.746), (-0.571, 1.542, 0.571), (-0.571, 1.267, 0.571), (-0.746, 1.542, 0.309), (-0.746, 1.267, 0.309), (-0.8075, 1.542, 2.118e-07), (-0.8075, 1.267, 2.118e-07), (-0.746, 1.542, -0.309), (-0.746, 1.267, -0.309), (-0.571, 1.542, -0.571), (-0.571, 1.267, -0.571), (-0.309, 1.542, -0.746), (-0.309, 1.267, -0.746), (-3.883e-07, 1.542, -0.8621), (-4.06e-07, 1.496, -0.9367), (-4.06e-07, 1.314, -0.9367), (-3.883e-07, 1.267, -0.8621), (0.3585, 1.496, -0.8654), (0.3299, 1.542, -0.7965), (0.3299, 1.267, -0.7965), (0.3585, 1.314, -0.8654), (0.6624, 1.496, -0.6624), (0.6096, 1.542, -0.6096), (0.6096, 1.267, -0.6096), (0.6624, 1.314, -0.6624), (0.8654, 1.496, -0.3585), (0.7965, 1.542, -0.3299), (0.7965, 1.267, -0.3299), (0.8654, 1.314, -0.3585), (0.9367, 1.496, 2.118e-07), (0.8621, 1.542, 2.118e-07), (0.8621, 1.267, 2.118e-07), (0.9367, 1.314, 2.118e-07), (0.8654, 1.496, 0.3585), (0.7965, 1.542, 0.3299), (0.7965, 1.267, 0.3299), (0.8654, 1.314, 0.3585), (0.6624, 1.496, 0.6624), (0.6096, 1.542, 0.6096), (0.6096, 1.267, 0.6096), (0.6624, 1.314, 0.6624), (0.3585, 1.496, 0.8654), (0.3299, 1.542, 0.7965), (0.3299, 1.267, 0.7965), (0.3585, 1.314, 0.8654), (-2.648e-07, 1.496, 0.9367), (-2.648e-07, 1.542, 0.8621), (-2.648e-07, 1.267, 0.8621), (-2.648e-07, 1.314, 0.9367), (-0.3585, 1.496, 0.8654), (-0.3299, 1.542, 0.7965), (-0.3299, 1.267, 0.7965), (-0.3585, 1.314, 0.8654), (-0.6624, 1.496, 0.6624), (-0.6096, 1.542, 0.6096), (-0.6096, 1.267, 0.6096), (-0.6624, 1.314, 0.6624), (-0.8654, 1.496, 0.3585), (-0.7965, 1.542, 0.3299), (-0.7965, 1.267, 0.3299), (-0.8654, 1.314, 0.3585), (-0.9367, 1.496, 2.118e-07), (-0.8621, 1.542, 2.118e-07), (-0.8621, 1.267, 2.118e-07), (-0.9367, 1.314, 2.118e-07), (-0.8654, 1.496, -0.3585), (-0.7965, 1.542, -0.3299), (-0.7965, 1.267, -0.3299), (-0.8654, 1.314, -0.3585), (-0.6624, 1.496, -0.6624), (-0.6096, 1.542, -0.6096), (-0.6096, 1.267, -0.6096), (-0.6624, 1.314, -0.6624), (-0.3585, 1.496, -0.8654), (-0.3299, 1.542, -0.7965), (-0.3299, 1.267, -0.7965), (-0.3585, 1.314, -0.8654), (-3.177e-07, 1.241, 0.172), (-3.177e-07, 1.568, 0.172), (0.07993, 1.241, 0.1523), (0.07993, 1.568, 0.1523), (0.1416, 1.241, 0.09771), (0.1416, 1.568, 0.09771), (0.1707, 1.241, 0.02073), (0.1707, 1.568, 0.02073), (0.1608, 1.241, -0.06099), (0.1608, 1.568, -0.06099), (0.1141, 1.241, -0.1287), (0.1141, 1.568, -0.1287), (0.04116, 1.241, -0.167), (0.04116, 1.568, -0.167), (-0.04116, 1.241, -0.167), (-0.04116, 1.568, -0.167), (-0.1141, 1.241, -0.1287), (-0.1141, 1.568, -0.1287), (-0.1608, 1.241, -0.06099), (-0.1608, 1.568, -0.06099), (-0.1707, 1.241, 0.02073), (-0.1707, 1.568, 0.02073), (-0.1416, 1.241, 0.09771), (-0.1416, 1.568, 0.09771), (-0.07993, 1.241, 0.1523), (-0.07993, 1.568, 0.1523), (-3.177e-07, 1.149, 0.1494), (0.06945, 1.149, 0.1323), (0.06945, 1.66, 0.1323), (-3.177e-07, 1.66, 0.1494), (0.123, 1.149, 0.08489), (0.123, 1.66, 0.08489), (0.1484, 1.149, 0.01801), (0.1484, 1.66, 0.01801), (0.1397, 1.149, -0.05299), (0.1397, 1.66, -0.05299), (0.0991, 1.149, -0.1119), (0.0991, 1.66, -0.1119), (0.03576, 1.149, -0.1451), (0.03576, 1.66, -0.1451), (-0.03576, 1.149, -0.1451), (-0.03576, 1.66, -0.1451), (-0.0991, 1.149, -0.1119), (-0.0991, 1.66, -0.1119), (-0.1397, 1.149, -0.05299), (-0.1397, 1.66, -0.05299), (-0.1484, 1.149, 0.01801), (-0.1484, 1.66, 0.01801), (-0.123, 1.149, 0.08489), (-0.123, 1.66, 0.08489), (-0.06945, 1.149, 0.1323), (-0.06945, 1.66, 0.1323), (-3.53e-07, 1.241, 0.2711), (0.126, 1.241, 0.24), (0.126, 1.568, 0.24), (-3.53e-07, 1.568, 0.2711), (0.2231, 1.241, 0.154), (0.2231, 1.568, 0.154), (0.2691, 1.241, 0.03267), (0.2691, 1.568, 0.03267), (0.2535, 1.241, -0.09612), (0.2535, 1.568, -0.09612), (0.1798, 1.241, -0.2029), (0.1798, 1.568, -0.2029), (0.06487, 1.241, -0.2632), (0.06487, 1.568, -0.2632), (-0.06487, 1.241, -0.2632), (-0.06487, 1.568, -0.2632), (-0.1798, 1.241, -0.2029), (-0.1798, 1.568, -0.2029), (-0.2535, 1.241, -0.09612), (-0.2535, 1.568, -0.09612), (-0.2691, 1.241, 0.03267), (-0.2691, 1.568, 0.03267), (-0.2231, 1.241, 0.154), (-0.2231, 1.568, 0.154), (-0.126, 1.241, 0.24), (-0.126, 1.568, 0.24), (-0.5844, 1.527, 0.6145), (-0.5688, 1.504, 0.6301), (-0.6301, 1.504, 0.5688), (-0.6145, 1.527, 0.5844), (-0.5688, 1.305, 0.6301), (-0.5844, 1.283, 0.6145), (-0.6145, 1.283, 0.5844), (-0.6301, 1.305, 0.5688), (0.6301, 1.504, -0.5688), (0.6145, 1.527, -0.5844), (0.5844, 1.527, -0.6145), (0.5688, 1.504, -0.6301), (0.6145, 1.283, -0.5844), (0.6301, 1.305, -0.5688), (0.5688, 1.305, -0.6301), (0.5844, 1.283, -0.6145), (0.6145, 1.527, 0.5844), (0.6301, 1.504, 0.5688), (0.5688, 1.504, 0.6301), (0.5844, 1.527, 0.6145), (0.6301, 1.305, 0.5688), (0.6145, 1.283, 0.5844), (0.5844, 1.283, 0.6145), (0.5688, 1.305, 0.6301), (-0.5688, 1.504, -0.6301), (-0.5844, 1.527, -0.6145), (-0.6145, 1.527, -0.5844), (-0.6301, 1.504, -0.5688), (-0.5844, 1.283, -0.6145), (-0.5688, 1.305, -0.6301), (-0.6301, 1.305, -0.5688), (-0.6145, 1.283, -0.5844), (0.02125, 1.527, 0.8477), (0.04337, 1.504, 0.8477), (-0.04337, 1.504, 0.8477), (-0.02125, 1.527, 0.8477), (0.04337, 1.305, 0.8477), (0.02125, 1.283, 0.8477), (-0.02125, 1.283, 0.8477), (-0.04337, 1.305, 0.8477), (0.04337, 1.504, -0.8477), (0.02125, 1.527, -0.8477), (-0.02125, 1.527, -0.8477), (-0.04337, 1.504, -0.8477), (0.02125, 1.283, -0.8477), (0.04337, 1.305, -0.8477), (-0.04337, 1.305, -0.8477), (-0.02125, 1.283, -0.8477), (-0.8477, 1.527, 0.02125), (-0.8477, 1.504, 0.04337), (-0.8477, 1.504, -0.04337), (-0.8477, 1.527, -0.02125), (-0.8477, 1.305, 0.04337), (-0.8477, 1.283, 0.02125), (-0.8477, 1.283, -0.02125), (-0.8477, 1.305, -0.04337), (0.8477, 1.504, 0.04337), (0.8477, 1.527, 0.02125), (0.8477, 1.527, -0.02125), (0.8477, 1.504, -0.04337), (0.8477, 1.283, 0.02125), (0.8477, 1.305, 0.04337), (0.8477, 1.305, -0.04337), (0.8477, 1.283, -0.02125)], [], [(92, 95, 34, 33), (37, 41, 4, 1), (41, 45, 6, 4), (45, 49, 8, 6), (49, 53, 10, 8), (53, 57, 12, 10), (57, 61, 14, 12), (61, 65, 16, 14), (65, 69, 18, 16), (69, 73, 20, 18), (73, 77, 22, 20), (77, 81, 24, 22), (81, 85, 26, 24), (85, 89, 28, 26), (50, 46, 7, 9), (89, 93, 30, 28), (93, 32, 0, 30), (64, 67, 71, 68), (30, 31, 29, 28), (0, 3, 31, 30), (86, 82, 25, 27), (48, 51, 55, 52), (84, 87, 91, 88), (70, 66, 17, 19), (68, 71, 75, 72), (54, 50, 9, 11), (90, 86, 27, 29), (33, 34, 39, 36), (52, 55, 59, 56), (88, 91, 95, 92), (35, 94, 31, 3), (74, 70, 19, 21), (72, 75, 79, 76), (58, 54, 11, 13), (94, 90, 29, 31), (56, 59, 63, 60), (42, 38, 2, 5), (78, 74, 21, 23), (40, 43, 47, 44), (76, 79, 83, 80), (62, 58, 13, 15), (38, 35, 3, 2), (60, 63, 67, 64), (36, 39, 43, 40), (46, 42, 5, 7), (82, 78, 23, 25), (44, 47, 51, 48), (80, 83, 87, 84), (66, 62, 15, 17), (28, 29, 27, 26), (26, 27, 25, 24), (24, 25, 23, 22), (22, 23, 21, 20), (20, 21, 19, 18), (18, 19, 17, 16), (16, 17, 15, 14), (14, 15, 13, 12), (12, 13, 11, 10), (10, 11, 9, 8), (8, 9, 7, 6), (6, 7, 5, 4), (4, 5, 2, 1), (1, 2, 3, 0), (33, 36, 37, 32), (39, 34, 35, 38), (36, 40, 41, 37), (43, 39, 38, 42), (40, 44, 45, 41), (47, 43, 42, 46), (44, 48, 49, 45), (51, 47, 46, 50), (48, 52, 53, 49), (55, 51, 50, 54), (52, 56, 57, 53), (59, 55, 54, 58), (56, 60, 61, 57), (63, 59, 58, 62), (60, 64, 65, 61), (67, 63, 62, 66), (64, 68, 69, 65), (71, 67, 66, 70), (68, 72, 73, 69), (75, 71, 70, 74), (72, 76, 77, 73), (79, 75, 74, 78), (76, 80, 81, 77), (83, 79, 78, 82), (80, 84, 85, 81), (87, 83, 82, 86), (84, 88, 89, 85), (91, 87, 86, 90), (88, 92, 93, 89), (95, 91, 90, 94), (92, 33, 32, 93), (34, 95, 94, 35), (32, 37, 1, 0), (96, 120, 172, 148), (112, 110, 162, 164), (102, 100, 152, 154), (115, 117, 169, 167), (105, 107, 159, 157), (116, 114, 166, 168), (106, 104, 156, 158), (119, 121, 173, 171), (109, 111, 163, 161), (99, 101, 153, 150), (120, 118, 170, 172), (115, 113, 139, 141), (110, 108, 160, 162), (100, 98, 149, 152), (105, 103, 129, 131), (124, 125, 147, 145, 143, 141, 139, 137, 135, 133, 131, 129, 127), (122, 123, 126, 128, 130, 132, 134, 136, 138, 140, 142, 144, 146), (98, 100, 126, 123), (108, 110, 136, 134), (118, 120, 146, 144), (101, 99, 124, 127), (111, 109, 135, 137), (121, 119, 145, 147), (104, 106, 132, 130), (114, 116, 142, 140), (107, 105, 131, 133), (117, 115, 141, 143), (100, 102, 128, 126), (110, 112, 138, 136), (120, 96, 122, 146), (96, 98, 123, 122), (103, 101, 127, 129), (113, 111, 137, 139), (97, 121, 147, 125), (99, 97, 125, 124), (106, 108, 134, 132), (116, 118, 144, 142), (109, 107, 133, 135), (119, 117, 143, 145), (102, 104, 130, 128), (112, 114, 140, 138), (148, 151, 150, 149), (149, 150, 153, 152), (152, 153, 155, 154), (154, 155, 157, 156), (156, 157, 159, 158), (158, 159, 161, 160), (160, 161, 163, 162), (162, 163, 165, 164), (164, 165, 167, 166), (166, 167, 169, 168), (168, 169, 171, 170), (170, 171, 173, 172), (172, 173, 151, 148), (98, 96, 148, 149), (101, 103, 155, 153), (111, 113, 165, 163), (121, 97, 151, 173), (97, 99, 150, 151), (108, 106, 158, 160), (118, 116, 168, 170), (107, 109, 161, 159), (117, 119, 171, 169), (104, 102, 154, 156), (114, 112, 164, 166), (103, 105, 157, 155), (113, 115, 167, 165), (188, 185, 176, 181), (183, 174, 177, 184), (179, 186, 189, 180), (186, 179, 178, 187), (180, 189, 188, 181), (174, 183, 182, 175), (184, 177, 176, 185), (178, 175, 182, 187), (204, 201, 192, 197), (199, 190, 193, 200), (195, 202, 205, 196), (202, 195, 194, 203), (196, 205, 204, 197), (190, 199, 198, 191), (200, 193, 192, 201), (194, 191, 198, 203), (220, 217, 208, 213), (215, 206, 209, 216), (211, 218, 221, 212), (218, 211, 210, 219), (212, 221, 220, 213), (206, 215, 214, 207), (216, 209, 208, 217), (210, 207, 214, 219), (236, 233, 224, 229), (231, 222, 225, 232), (227, 234, 237, 228), (234, 227, 226, 235), (228, 237, 236, 229), (222, 231, 230, 223), (232, 225, 224, 233), (226, 223, 230, 235), (330, 271, 272, 333), (275, 239, 242, 279), (279, 242, 244, 283), (283, 244, 246, 287), (287, 246, 248, 291), (291, 248, 250, 295), (295, 250, 252, 299), (299, 252, 254, 303), (303, 254, 256, 307), (307, 256, 258, 311), (311, 258, 260, 315), (315, 260, 262, 319), (319, 262, 264, 323), (323, 264, 266, 327), (288, 247, 245, 284), (327, 266, 268, 331), (331, 268, 238, 270), (302, 306, 309, 305), (268, 266, 267, 269), (238, 268, 269, 241), (324, 265, 263, 320), (286, 290, 293, 289), (322, 326, 329, 325), (308, 257, 255, 304), (306, 310, 313, 309), (292, 249, 247, 288), (328, 267, 265, 324), (271, 274, 277, 272), (290, 294, 297, 293), (326, 330, 333, 329), (273, 241, 269, 332), (312, 259, 257, 308), (310, 314, 317, 313), (296, 251, 249, 292), (332, 269, 267, 328), (294, 298, 301, 297), (280, 243, 240, 276), (316, 261, 259, 312), (278, 282, 285, 281), (314, 318, 321, 317), (300, 253, 251, 296), (276, 240, 241, 273), (298, 302, 305, 301), (274, 278, 281, 277), (284, 245, 243, 280), (320, 263, 261, 316), (282, 286, 289, 285), (318, 322, 325, 321), (304, 255, 253, 300), (266, 264, 265, 267), (264, 262, 263, 265), (262, 260, 261, 263), (260, 258, 259, 261), (258, 256, 257, 259), (256, 254, 255, 257), (254, 252, 253, 255), (252, 250, 251, 253), (250, 248, 249, 251), (248, 246, 247, 249), (246, 244, 245, 247), (244, 242, 243, 245), (242, 239, 240, 243), (239, 238, 241, 240), (271, 270, 275, 274), (277, 276, 273, 272), (274, 275, 279, 278), (281, 280, 276, 277), (278, 279, 283, 282), (285, 284, 280, 281), (282, 283, 287, 286), (289, 288, 284, 285), (286, 287, 291, 290), (293, 292, 288, 289), (290, 291, 295, 294), (297, 296, 292, 293), (294, 295, 299, 298), (301, 300, 296, 297), (298, 299, 303, 302), (305, 304, 300, 301), (302, 303, 307, 306), (309, 308, 304, 305), (306, 307, 311, 310), (313, 312, 308, 309), (310, 311, 315, 314), (317, 316, 312, 313), (314, 315, 319, 318), (321, 320, 316, 317), (318, 319, 323, 322), (325, 324, 320, 321), (322, 323, 327, 326), (329, 328, 324, 325), (326, 327, 331, 330), (333, 332, 328, 329), (330, 331, 270, 271), (272, 273, 332, 333), (270, 238, 239, 275), (334, 386, 410, 358), (350, 402, 400, 348), (340, 392, 390, 338), (353, 405, 407, 355), (343, 395, 397, 345), (354, 406, 404, 352), (344, 396, 394, 342), (357, 409, 411, 359), (347, 399, 401, 349), (337, 388, 391, 339), (358, 410, 408, 356), (353, 379, 377, 351), (348, 400, 398, 346), (338, 390, 387, 336), (343, 369, 367, 341), (362, 365, 367, 369, 371, 373, 375, 377, 379, 381, 383, 385, 363), (360, 384, 382, 380, 378, 376, 374, 372, 370, 368, 366, 364, 361), (336, 361, 364, 338), (346, 372, 374, 348), (356, 382, 384, 358), (339, 365, 362, 337), (349, 375, 373, 347), (359, 385, 383, 357), (342, 368, 370, 344), (352, 378, 380, 354), (345, 371, 369, 343), (355, 381, 379, 353), (338, 364, 366, 340), (348, 374, 376, 350), (358, 384, 360, 334), (334, 360, 361, 336), (341, 367, 365, 339), (351, 377, 375, 349), (335, 363, 385, 359), (337, 362, 363, 335), (344, 370, 372, 346), (354, 380, 382, 356), (347, 373, 371, 345), (357, 383, 381, 355), (340, 366, 368, 342), (350, 376, 378, 352), (386, 387, 388, 389), (387, 390, 391, 388), (390, 392, 393, 391), (392, 394, 395, 393), (394, 396, 397, 395), (396, 398, 399, 397), (398, 400, 401, 399), (400, 402, 403, 401), (402, 404, 405, 403), (404, 406, 407, 405), (406, 408, 409, 407), (408, 410, 411, 409), (410, 386, 389, 411), (336, 387, 386, 334), (339, 391, 393, 341), (349, 401, 403, 351), (359, 411, 389, 335), (335, 389, 388, 337), (346, 398, 396, 344), (356, 408, 406, 354), (345, 397, 399, 347), (355, 407, 409, 357), (342, 394, 392, 340), (352, 404, 402, 350), (341, 393, 395, 343), (351, 403, 405, 353), (426, 419, 414, 423), (421, 422, 415, 412), (417, 418, 427, 424), (424, 425, 416, 417), (418, 419, 426, 427), (412, 413, 420, 421), (422, 423, 414, 415), (416, 425, 420, 413), (442, 435, 430, 439), (437, 438, 431, 428), (433, 434, 443, 440), (440, 441, 432, 433), (434, 435, 442, 443), (428, 429, 436, 437), (438, 439, 430, 431), (432, 441, 436, 429), (458, 451, 446, 455), (453, 454, 447, 444), (449, 450, 459, 456), (456, 457, 448, 449), (450, 451, 458, 459), (444, 445, 452, 453), (454, 455, 446, 447), (448, 457, 452, 445), (474, 467, 462, 471), (469, 470, 463, 460), (465, 466, 475, 472), (472, 473, 464, 465), (466, 467, 474, 475), (460, 461, 468, 469), (470, 471, 462, 463), (464, 473, 468, 461)])
me_cylinder_004.polygons.foreach_set('use_smooth', [1, 1, 1, 1, 1, 1, 1, 1, 1, 1, 1, 1, 1, 1, 1, 1, 1, 1, 1, 1, 1, 1, 1, 1, 1, 1, 1, 1, 1, 1, 1, 1, 1, 1, 1, 1, 1, 1, 1, 1, 1, 1, 1, 1, 1, 1, 1, 1, 1, 1, 1, 1, 1, 1, 1, 1, 1, 1, 1, 1, 1, 1, 1, 1, 1, 1, 1, 1, 1, 1, 1, 1, 1, 1, 1, 1, 1, 1, 1, 1, 1, 1, 1, 1, 1, 1, 1, 1, 1, 1, 1, 1, 1, 1, 1, 1, 1, 1, 1, 1, 1, 1, 1, 1, 1, 1, 1, 1, 1, 1, 1, 1, 1, 1, 1, 1, 1, 1, 1, 1, 1, 1, 1, 1, 1, 1, 1, 1, 1, 1, 1, 1, 1, 1, 1, 1, 1, 1, 1, 1, 1, 1, 1, 1, 1, 1, 1, 1, 1, 1, 1, 1, 1, 1, 1, 1, 1, 1, 1, 1, 1, 1, 1, 0, 0, 0, 0, 0, 0, 0, 0, 0, 0, 0, 0, 0, 0, 0, 0, 0, 0, 0, 0, 0, 0, 0, 0, 0, 0, 0, 0, 0, 0, 0, 0, 1, 1, 1, 1, 1, 1, 1, 1, 1, 1, 1, 1, 1, 1, 1, 1, 1, 1, 1, 1, 1, 1, 1, 1, 1, 1, 1, 1, 1, 1, 1, 1, 1, 1, 1, 1, 1, 1, 1, 1, 1, 1, 1, 1, 1, 1, 1, 1, 1, 1, 1, 1, 1, 1, 1, 1, 1, 1, 1, 1, 1, 1, 1, 1, 1, 1, 1, 1, 1, 1, 1, 1, 1, 1, 1, 1, 1, 1, 1, 1, 1, 1, 1, 1, 1, 1, 1, 1, 1, 1, 1, 1, 1, 1, 1, 1, 1, 1, 1, 1, 1, 1, 1, 1, 1, 1, 1, 1, 1, 1, 1, 1, 1, 1, 1, 1, 1, 1, 1, 1, 1, 1, 1, 1, 1, 1, 1, 1, 1, 1, 1, 1, 1, 1, 1, 1, 1, 1, 1, 1, 1, 1, 1, 1, 1, 1, 1, 1, 1, 1, 1, 1, 1, 1, 1, 1, 1, 1, 1, 1, 1, 1, 1, 0, 0, 0, 0, 0, 0, 0, 0, 0, 0, 0, 0, 0, 0, 0, 0, 0, 0, 0, 0, 0, 0, 0, 0, 0, 0, 0, 0, 0, 0, 0, 0])
me_cylinder_004.polygons.foreach_set('material_index', [0, 0, 0, 0, 0, 0, 0, 0, 0, 0, 0, 0, 0, 0, 0, 0, 0, 0, 0, 0, 0, 0, 0, 0, 0, 0, 0, 0, 0, 0, 0, 0, 0, 0, 0, 0, 0, 0, 0, 0, 0, 0, 0, 0, 0, 0, 0, 0, 0, 0, 0, 0, 0, 0, 0, 0, 0, 0, 0, 0, 0, 0, 0, 0, 0, 0, 0, 0, 0, 0, 0, 0, 0, 0, 0, 0, 0, 0, 0, 0, 0, 0, 0, 0, 0, 0, 0, 0, 0, 0, 0, 0, 0, 0, 0, 0, 0, 0, 0, 0, 0, 0, 0, 0, 0, 0, 0, 0, 0, 0, 0, 0, 0, 0, 0, 0, 0, 0, 0, 0, 0, 0, 0, 0, 0, 0, 0, 0, 0, 0, 0, 0, 0, 0, 0, 0, 0, 0, 0, 0, 0, 0, 0, 0, 0, 0, 0, 0, 0, 0, 0, 0, 0, 0, 0, 0, 0, 0, 0, 0, 0, 0, 0, 1, 1, 1, 1, 1, 1, 1, 1, 1, 1, 1, 1, 1, 1, 1, 1, 1, 1, 1, 1, 1, 1, 1, 1, 1, 1, 1, 1, 1, 1, 1, 1, 0, 0, 0, 0, 0, 0, 0, 0, 0, 0, 0, 0, 0, 0, 0, 0, 0, 0, 0, 0, 0, 0, 0, 0, 0, 0, 0, 0, 0, 0, 0, 0, 0, 0, 0, 0, 0, 0, 0, 0, 0, 0, 0, 0, 0, 0, 0, 0, 0, 0, 0, 0, 0, 0, 0, 0, 0, 0, 0, 0, 0, 0, 0, 0, 0, 0, 0, 0, 0, 0, 0, 0, 0, 0, 0, 0, 0, 0, 0, 0, 0, 0, 0, 0, 0, 0, 0, 0, 0, 0, 0, 0, 0, 0, 0, 0, 0, 0, 0, 0, 0, 0, 0, 0, 0, 0, 0, 0, 0, 0, 0, 0, 0, 0, 0, 0, 0, 0, 0, 0, 0, 0, 0, 0, 0, 0, 0, 0, 0, 0, 0, 0, 0, 0, 0, 0, 0, 0, 0, 0, 0, 0, 0, 0, 0, 0, 0, 0, 0, 0, 0, 0, 0, 0, 0, 0, 0, 0, 0, 0, 0, 0, 0, 1, 1, 1, 1, 1, 1, 1, 1, 1, 1, 1, 1, 1, 1, 1, 1, 1, 1, 1, 1, 1, 1, 1, 1, 1, 1, 1, 1, 1, 1, 1, 1])
me_cylinder_004.materials.append(mat_wood)
me_cylinder_004.materials.append(mat_wood_light)
me_cylinder_004.use_remesh_preserve_volume = False
me_cylinder_004.use_remesh_preserve_attributes = False
me_cylinder_004.use_mirror_vertex_groups = False
me_cylinder_004.update()

# ---- objects
ob_cannon = bpy.data.objects.new('Cannon', me_cube_048)
ob_cannon_wheels = bpy.data.objects.new('Cannon_Wheels', me_cylinder_004)

# ---- transforms, parenting, visibility, modifiers, constraints
ob_cannon.location = (0.0, 0.0, 0.0)
ob_cannon.lineart.crease_threshold = 0.0
_m = ob_cannon.modifiers.new('Auto Smooth', 'NODES')
_m.node_group = ng_auto_smooth
_gi = [s.identifier for s in ng_auto_smooth.interface.items_tree if s.item_type == 'SOCKET' and s.in_out == 'INPUT']
_m[_gi[1]] = 0.7191  # Angle
ob_cannon_wheels.location = (0.0, 0.0, 0.0)
ob_cannon_wheels.lineart.crease_threshold = 0.0
_m = ob_cannon_wheels.modifiers.new('Auto Smooth', 'NODES')
_m.node_group = ng_auto_smooth
_gi = [s.identifier for s in ng_auto_smooth.interface.items_tree if s.item_type == 'SOCKET' and s.in_out == 'INPUT']
_m[_gi[1]] = 0.5236  # Angle

# ---- collection membership
col_collection_1.objects.link(ob_cannon)
col_collection_1.objects.link(ob_cannon_wheels)

# ---- scene / render settings (as saved in the file)
scene.frame_start = 1; scene.frame_end = 250; scene.frame_set(0)
scene.render.engine = 'CYCLES'
scene.render.resolution_x = 1000
scene.render.resolution_y = 1000
scene.render.dither_intensity = 0.0
scene.cycles.samples = 200
scene.cycles.sampling_pattern = 'TABULATED_SOBOL'
scene.cycles.light_sampling_threshold = 0.0
scene.cycles.use_adaptive_sampling = False
scene.cycles.use_light_tree = False
scene.cycles.caustics_reflective = False
scene.cycles.caustics_refractive = False
scene.cycles.blur_glossy = 0.0
scene.cycles.max_bounces = 2
scene.cycles.pixel_filter_type = 'GAUSSIAN'
scene.cycles.sample_clamp_indirect = 0.0
scene.view_settings.view_transform = 'Standard'
bpy.context.view_layer.update()

# ---- added for rendering (the .blend has no active camera): camera
cam_auto = bpy.data.cameras.new('AutoCamera')
cam_auto.lens = 50.0
cam_auto.sensor_width = 36.0
cam_auto.clip_end = 1000.0
ob_auto_camera = bpy.data.objects.new('AutoCamera', cam_auto)
scene.collection.objects.link(ob_auto_camera)
ob_auto_camera.location = (6.11528, -6.65324, 5.33541)
ob_auto_camera.rotation_euler = (1.09748, -7.21219e-08, 0.694738)
scene.camera = ob_auto_camera
bpy.context.view_layer.update()
